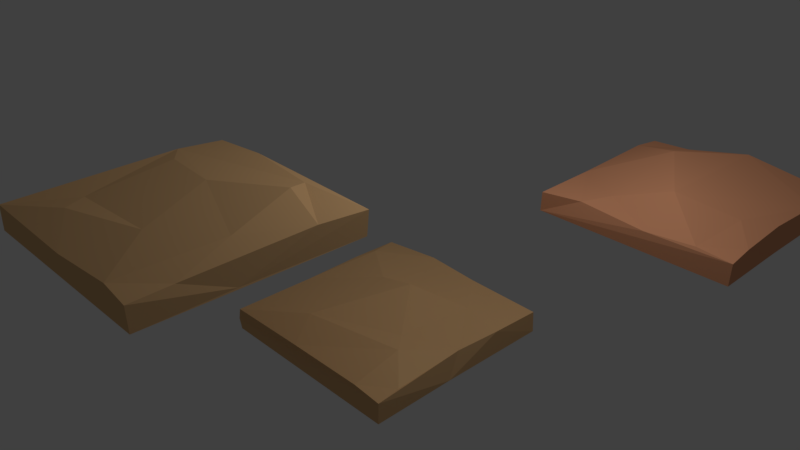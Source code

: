 # Source: tile_HAI.blend  (saved by Blender 2.79.0; exported with 4.5.12 LTS)
import bpy
from mathutils import Matrix  # noqa: F401  (used for matrix-valued properties, if any)

bpy.ops.wm.read_factory_settings(use_empty=True)
scene = bpy.context.scene
scene.name = 'Scene'

# ---- collections
col_collection_1 = bpy.data.collections.new('Collection 1'); scene.collection.children.link(col_collection_1)

# ---- images (referenced by path relative to the original .blend; pixels are not part of the script)
import os
ASSET_DIR = os.environ.get("B2B_ASSET_DIR", "")  # directory of the original .blend (textures are referenced by path, not embedded)
HERE = os.path.dirname(os.path.abspath(__file__))  # packed textures are extracted next to this script under _unpacked/

def load_image(name, relpath, width, height, colorspace="sRGB"):
    """Load a texture the original file referenced (path relative to the .blend, or extracted next to this script)."""
    p = next((c for c in (os.path.join(HERE, relpath), os.path.join(ASSET_DIR, relpath)) if relpath and os.path.exists(c)), "")
    if p:
        img = bpy.data.images.load(p, check_existing=True)
        img.name = name
    else:  # same state as the original file: an image datablock whose file is absent (Cycles renders it pink)
        img = bpy.data.images.new(name, width, height)
        img.source = "FILE"
        img.filepath = "//" + (relpath or name)
    img.colorspace_settings.name = colorspace
    return img
img_uv = load_image('UV', '', 1024, 1024, 'sRGB')

# ---- materials (node trees are filled in below, after node groups)
mat_material_004 = bpy.data.materials.new('Material.004')
mat_material_004.alpha_threshold = 0.0
mat_material_004.roughness = 0.5
mat_material_003 = bpy.data.materials.new('Material.003')
mat_material_003.alpha_threshold = 0.0
mat_material_003.roughness = 0.5

# ---- material node trees
mat_material_004.use_nodes = True; mat_material_004.node_tree.nodes.clear()
_N = mat_material_004.node_tree.nodes; _L = mat_material_004.node_tree.links
n0 = _N.new('ShaderNodeOutputMaterial'); n0.name = 'Material Output'; n0.location = (300, 300)
n1 = _N.new('ShaderNodeBsdfDiffuse'); n1.name = 'Diffuse BSDF'; n1.location = (10, 300)
n1.inputs[0].default_value = (0.8, 0.3587, 0.19, 1.0)
n2 = _N.new('ShaderNodeEmission'); n2.name = 'Emission'; n2.location = (-53, 547)
n3 = _N.new('ShaderNodeTexImage'); n3.name = 'Image Texture'; n3.location = (-266, 589)
n3.width = 140
n3.image = img_uv
_L.new(n3.outputs[0], n2.inputs[0])
_L.new(n1.outputs[0], n0.inputs[0])
n0.is_active_output = True
mat_material_003.use_nodes = True; mat_material_003.node_tree.nodes.clear()
_N = mat_material_003.node_tree.nodes; _L = mat_material_003.node_tree.links
n0 = _N.new('ShaderNodeOutputMaterial'); n0.name = 'Material Output'; n0.location = (300, 300)
n1 = _N.new('ShaderNodeMixShader'); n1.name = 'Mix Shader'; n1.location = (10, 300)
n1.inputs[0].default_value = 0.03333
n2 = _N.new('ShaderNodeBsdfDiffuse'); n2.name = 'Diffuse BSDF'; n2.location = (-190, 200)
n2.inputs[0].default_value = (0.7357, 0.4496, 0.2157, 1.0)
n2.inputs[1].default_value = 0.09167
n3 = _N.new('ShaderNodeBsdfAnisotropic'); n3.name = 'Glossy BSDF'; n3.location = (-190, 100)
n3.distribution = 'GGX'
n3.inputs[0].default_value = (0.8, 0.6625, 0.3373, 1.0)
n3.inputs[1].default_value = 0.4472
_L.new(n1.outputs[0], n0.inputs[0])
_L.new(n2.outputs[0], n1.inputs[1])
_L.new(n3.outputs[0], n1.inputs[2])
n0.is_active_output = True

# ---- world
world_world = bpy.data.worlds.new('World'); scene.world = world_world
world_world.color = (0.05088, 0.05088, 0.05088)
world_world.use_sun_shadow = False
world_world.sun_shadow_jitter_overblur = 0.0
world_world.cycles.sampling_method = 'MANUAL'

# ---- cameras
cam_camera = bpy.data.cameras.new('Camera')
cam_camera.clip_end = 100.0
cam_camera.lens = 35.0
cam_camera.sensor_width = 32.0
cam_camera.sensor_height = 18.0
cam_camera.ortho_scale = 7.314
cam_camera.dof.focus_distance = 0.0

# ---- lights
light_lamp = bpy.data.lights.new('Lamp', 'POINT')
light_lamp.transmission_factor = 0.0
light_lamp.cutoff_distance = 30.0
light_lamp.energy = 100.0
light_lamp.shadow_buffer_clip_start = 1.001
light_lamp.shadow_soft_size = 0.1
light_lamp.shadow_maximum_resolution = 0.006
light_lamp.use_absolute_resolution = True

# ---- meshes
me_cube_006 = bpy.data.meshes.new('Cube.006')
me_cube_006.from_pydata([(-0.9792, 1.037, -0.05398), (-0.9697, -0.951, 0.05261), (0.1582, -0.9476, 0.04161), (-0.548, -0.9073, 0.07946), (-0.3764, -0.6629, 0.1165), (-0.9107, -0.8942, -0.1745), (-0.9749, -0.9543, -0.1431), (1.007, -0.955, 0.05309), (0.9715, -0.6204, 0.05072), (0.9961, -0.9433, -0.1685), (0.9609, -0.06206, 0.07763), (0.1457, -0.4767, 0.2791), (-0.333, 0.305, 0.3178), (-0.9896, -0.2028, 0.04723), (-0.9632, 0.6892, 0.1011), (0.9519, 0.9689, -0.1755), (0.9951, -0.1391, -0.1559), (-0.1495, 1.035, 0.08867), (0.9999, 1.026, 0.0643), (-0.9686, 1.02, -0.1656), (-0.9914, -0.1267, -0.1739), (-0.9789, 0.4703, -0.1413), (1.003, 0.5293, 0.09273), (0.7264, -0.3103, 0.1386), (0.1535, 0.9065, 0.2572), (-0.9671, 1.023, 0.06184), (0.6566, -0.9355, 0.07547), (1.007, 1.029, -0.1475)], [], [(14, 25, 0), (2, 11, 4), (2, 26, 11), (6, 9, 7), (7, 2, 6), (2, 3, 6), (8, 26, 7), (17, 18, 27), (27, 19, 0), (20, 19, 15), (10, 22, 23), (23, 26, 8), (11, 24, 12), (22, 24, 11), (11, 26, 23), (13, 12, 14), (14, 0, 19, 21), (15, 27, 16), (15, 16, 9), (16, 27, 22), (22, 10, 16), (18, 22, 27), (18, 17, 24), (14, 24, 17), (25, 14, 17), (24, 22, 18), (13, 21, 20), (9, 16, 7), (7, 16, 8), (6, 3, 1), (3, 13, 1), (3, 4, 13), (2, 4, 3), (6, 20, 5), (7, 26, 2), (5, 15, 9), (9, 6, 5), (0, 25, 17), (17, 27, 0), (15, 5, 20), (10, 23, 8), (20, 21, 19), (12, 24, 14), (11, 12, 4), (12, 13, 4), (11, 23, 22), (10, 8, 16), (6, 1, 13), (6, 13, 20), (15, 19, 27), (13, 14, 21)])
_uv = me_cube_006.uv_layers.new(name='UVMap')
_uv.uv.foreach_set('vector', [0.7693, 0.7314, 0.761, 0.8821, 0.7092, 0.8917, 0.3448, 0.4032, 0.3399, 0.5523, 0.1883, 0.4887, 0.3448, 0.4032, 0.4897, 0.4159, 0.3399, 0.5523, 0.8875, 0.01059, 0.8448, 0.4939, 0.7902, 0.491, 0.7902, 0.491, 0.8141, 0.2834, 0.8875, 0.01059, 0.8141, 0.2834, 0.8209, 0.1092, 0.8875, 0.01059, 0.5811, 0.5079, 0.4897, 0.4159, 0.5919, 0.4107, 0.8807, 0.6124, 0.9138, 0.1806, 0.9936, 0.1823, 0.9936, 0.1823, 0.9597, 0.9258, 0.917, 0.9274, 0.2387, 0.3836, 0.02832, 0.3748, 0.04538, 0.02259, 0.5759, 0.6692, 0.5848, 0.8392, 0.5068, 0.5976, 0.5068, 0.5976, 0.4897, 0.4159, 0.5811, 0.5079, 0.3399, 0.5523, 0.3405, 0.9226, 0.2075, 0.7651, 0.5848, 0.8392, 0.3405, 0.9226, 0.3399, 0.5523, 0.3399, 0.5523, 0.4897, 0.4159, 0.5068, 0.5976, 0.006969, 0.6228, 0.2075, 0.7651, 0.02505, 0.8859, 0.7693, 0.7314, 0.7092, 0.8917, 0.6586, 0.8867, 0.6546, 0.6398, 0.1214, 0.03581, 0.1112, 0.02462, 0.3157, 0.03383, 0.1214, 0.03581, 0.3157, 0.03383, 0.4564, 0.03948, 0.8419, 0.6918, 0.8446, 0.9794, 0.7835, 0.8573, 0.7835, 0.8573, 0.784, 0.7114, 0.8419, 0.6918, 0.7925, 0.9795, 0.7835, 0.8573, 0.8446, 0.9794, 0.5704, 0.9834, 0.2572, 0.9776, 0.3405, 0.9226, 0.02505, 0.8859, 0.3405, 0.9226, 0.2572, 0.9776, 0.0263, 0.9807, 0.02505, 0.8859, 0.2572, 0.9776, 0.3405, 0.9226, 0.5848, 0.8392, 0.5704, 0.9834, 0.7209, 0.333, 0.6546, 0.6398, 0.6238, 0.3731, 0.8448, 0.4939, 0.8419, 0.6918, 0.7902, 0.491, 0.7902, 0.491, 0.8419, 0.6918, 0.7896, 0.5739, 0.8875, 0.01059, 0.8209, 0.1092, 0.8395, 0.006353, 0.1378, 0.4165, 0.006969, 0.6228, 0.01378, 0.4032, 0.1378, 0.4165, 0.1883, 0.4887, 0.006969, 0.6228, 0.3448, 0.4032, 0.1883, 0.4887, 0.1378, 0.4165, 0.3907, 0.3851, 0.2387, 0.3836, 0.3798, 0.3719, 0.7902, 0.491, 0.7923, 0.4045, 0.8141, 0.2834, 0.4364, 0.373, 0.1214, 0.03581, 0.4564, 0.03948, 0.4564, 0.03948, 0.4479, 0.3847, 0.4364, 0.373, 0.917, 0.9274, 0.8734, 0.9204, 0.8807, 0.6124, 0.8807, 0.6124, 0.9936, 0.1823, 0.917, 0.9274, 0.04538, 0.02259, 0.3798, 0.3719, 0.2387, 0.3836, 0.5759, 0.6692, 0.5068, 0.5976, 0.5811, 0.5079, 0.6238, 0.3731, 0.6546, 0.6398, 0.6586, 0.8867, 0.2075, 0.7651, 0.3405, 0.9226, 0.02505, 0.8859, 0.3399, 0.5523, 0.2075, 0.7651, 0.1883, 0.4887, 0.2075, 0.7651, 0.006969, 0.6228, 0.1883, 0.4887, 0.3399, 0.5523, 0.5068, 0.5976, 0.5848, 0.8392, 0.784, 0.7114, 0.7896, 0.5739, 0.8419, 0.6918, 0.6154, 0.00128, 0.7032, -0.002542, 0.7209, 0.333, 0.6154, 0.00128, 0.7209, 0.333, 0.6238, 0.3731, 0.04538, 0.02259, 0.02832, 0.3748, 0.03338, 0.01217, 0.7209, 0.333, 0.7693, 0.7314, 0.6546, 0.6398])
me_cube_006.materials.append(mat_material_004)
me_cube_006.use_remesh_preserve_volume = False
me_cube_006.use_remesh_preserve_attributes = False
me_cube_006.use_mirror_vertex_groups = False
me_cube_006.update()
me_cube_007 = bpy.data.meshes.new('Cube.007')
me_cube_007.from_pydata([(-0.9554, 1.008, 0.03465), (1.023, 1.011, 0.03017), (-0.9514, -0.9735, 0.03513), (0.05435, -0.9687, 0.00667), (1.024, -0.9795, 0.03316), (0.7245, -0.9595, 0.05615), (1.013, -0.9676, -0.1885), (1.018, 0.5329, 0.06356), (0.9907, -0.6091, 0.02431), (-0.09376, 0.3095, 0.1287), (0.2673, -0.4403, 0.08691), (0.803, -0.05754, 0.1029), (0.5676, 0.6333, 0.1776), (-0.9147, 0.5412, 0.08827), (-0.6929, 0.3798, 0.1055), (-0.6532, -0.4353, 0.03149), (1.012, -0.1634, -0.176), (-0.9556, -0.9748, -0.1847), (-0.3706, 0.9957, 0.08137), (0.3992, 0.8938, 0.08657), (-0.9785, -0.09217, -0.1873), (-0.9503, 0.9958, -0.1877), (-0.9642, 0.3829, -0.1571), (-0.9737, -0.3831, 0.01992), (-0.4605, -0.6719, 0.07907), (1.017, 0.9929, -0.1908)], [], [(21, 22, 0), (24, 15, 2), (3, 5, 10), (10, 24, 3), (2, 3, 24), (17, 6, 4), (2, 17, 3), (8, 5, 4), (1, 21, 0), (1, 25, 21), (7, 12, 11), (7, 11, 8), (9, 12, 19), (9, 15, 10), (10, 11, 9), (10, 5, 11), (13, 23, 2), (13, 15, 14), (2, 15, 13), (25, 16, 6), (0, 13, 18), (20, 23, 13), (13, 14, 9, 19), (22, 13, 0), (6, 16, 4), (4, 16, 8), (3, 17, 4), (4, 5, 3), (17, 25, 6), (0, 18, 1), (25, 17, 21), (8, 11, 5), (20, 22, 21), (21, 17, 20), (11, 12, 9), (1, 7, 16, 25), (10, 15, 24), (9, 14, 15), (7, 8, 16), (17, 2, 23), (17, 23, 20), (19, 1, 18), (18, 13, 19), (1, 19, 7), (19, 12, 7), (20, 13, 22)])
me_cube_007.materials.append(mat_material_003)
me_cube_007.use_remesh_preserve_volume = False
me_cube_007.use_remesh_preserve_attributes = False
me_cube_007.use_mirror_vertex_groups = False
me_cube_007.update()
me_cube_008 = bpy.data.meshes.new('Cube.008')
me_cube_008.from_pydata([(-0.9687, 0.9355, 0.04599), (-0.9733, 0.9471, -0.1206), (-0.9658, -1.035, 0.03339), (-0.9604, -1.033, -0.183), (-0.1111, -1.026, 0.04132), (1.011, -1.04, 0.03549), (1.0, -1.034, -0.1838), (0.9672, -0.05484, 0.06506), (0.01795, 0.2726, 0.2017), (-0.3596, 0.2603, 0.1292), (-0.3038, -0.7015, 0.1423), (0.5128, -0.3144, 0.1234), (-0.9709, -0.1982, 0.0321), (-0.8446, 0.5891, 0.1133), (0.9557, 0.8819, -0.1913), (0.9974, -0.1928, -0.1738), (-0.9762, -1.043, -0.07292), (-0.9592, 0.9304, -0.1843), (1.003, 0.9386, 0.04834), (-0.9653, 0.366, -0.1674), (0.7063, -1.032, 0.05545), (-0.9883, -0.2757, -0.1882), (0.6864, -0.5156, 0.1468), (0.2247, 0.9434, 0.06401), (0.5638, 0.4802, 0.09029), (1.007, 0.4085, 0.07185), (-0.3559, 0.972, 0.08209), (0.9799, -0.7887, 0.03562), (-0.9413, 0.418, 0.07128), (1.011, 0.9415, -0.1636)], [], [(17, 19, 1), (19, 0, 1), (10, 2, 4), (16, 6, 5), (5, 4, 16), (3, 6, 16), (27, 20, 5), (23, 1, 26), (23, 18, 29), (29, 1, 23), (14, 21, 17), (22, 27, 7), (19, 17, 21), (9, 10, 8), (10, 11, 8), (12, 9, 13), (2, 10, 12), (14, 29, 15), (14, 15, 6), (15, 29, 25), (25, 7, 15), (21, 3, 16), (18, 25, 29), (28, 13, 0), (2, 12, 21), (12, 28, 21), (0, 19, 28), (6, 15, 5), (24, 11, 7, 25), (5, 20, 4), (16, 4, 2), (0, 26, 1), (27, 22, 20), (3, 14, 6), (14, 3, 21), (9, 8, 24, 13), (7, 11, 22), (8, 11, 24), (13, 24, 23, 26), (22, 10, 4, 20), (9, 12, 10), (10, 22, 11), (12, 13, 28), (7, 27, 5), (7, 5, 15), (16, 2, 21), (25, 18, 23, 24), (0, 13, 26), (14, 17, 29), (17, 1, 29), (21, 28, 19)])
me_cube_008.materials.append(mat_material_003)
me_cube_008.use_remesh_preserve_volume = False
me_cube_008.use_remesh_preserve_attributes = False
me_cube_008.use_mirror_vertex_groups = False
me_cube_008.update()

# ---- objects
ob_cube = bpy.data.objects.new('Cube', me_cube_006)
ob_lamp = bpy.data.objects.new('Lamp', light_lamp)
ob_camera = bpy.data.objects.new('Camera', cam_camera)
ob_cube_001 = bpy.data.objects.new('Cube.001', me_cube_007)
ob_cube_002 = bpy.data.objects.new('Cube.002', me_cube_008)

# ---- transforms, parenting, visibility, modifiers, constraints
ob_cube.location = (1.554, 2.445, 0.9295)
ob_cube.lineart.crease_threshold = 0.0
ob_lamp.location = (1.558, 0.6698, 3.938)
ob_lamp.rotation_euler = (0.6503, 0.05522, 1.866)
ob_lamp.lock_rotations_4d = False
ob_lamp.empty_display_type = 'ARROWS'
ob_lamp.color = (0.0, 0.0, 0.0, 0.0)
ob_lamp.lineart.crease_threshold = 0.0
ob_camera.location = (5.257, -4.804, 4.468)
ob_camera.rotation_euler = (1.109, 0.0, 0.8149)
ob_camera.lock_rotations_4d = False
ob_camera.empty_display_type = 'ARROWS'
ob_camera.color = (0.0, 0.0, 0.0, 0.0)
ob_camera.display_type = 'WIRE'
ob_camera.lineart.crease_threshold = 0.0
ob_cube_001.location = (-0.2257, -1.929, 1.626)
ob_cube_001.lineart.crease_threshold = 0.0
ob_cube_002.location = (3.974e-08, -2.782e-08, -1.043e-08)
ob_cube_002.lineart.crease_threshold = 0.0

# ---- collection membership
col_collection_1.objects.link(ob_cube)
col_collection_1.objects.link(ob_lamp)
col_collection_1.objects.link(ob_camera)
col_collection_1.objects.link(ob_cube_001)
col_collection_1.objects.link(ob_cube_002)

# ---- scene / render settings (as saved in the file)
scene.camera = ob_camera
scene.frame_start = 1; scene.frame_end = 250; scene.frame_set(1)
scene.render.engine = 'CYCLES'
scene.render.resolution_percentage = 50
scene.render.dither_intensity = 0.0
scene.cycles.use_denoising = False
scene.cycles.samples = 128
scene.cycles.sampling_pattern = 'TABULATED_SOBOL'
scene.cycles.use_adaptive_sampling = False
scene.cycles.use_light_tree = False
scene.cycles.blur_glossy = 0.0
scene.cycles.sample_clamp_indirect = 0.0
scene.cycles.bake_type = 'ENVIRONMENT'
scene.view_settings.view_transform = 'Standard'
bpy.context.view_layer.update()

